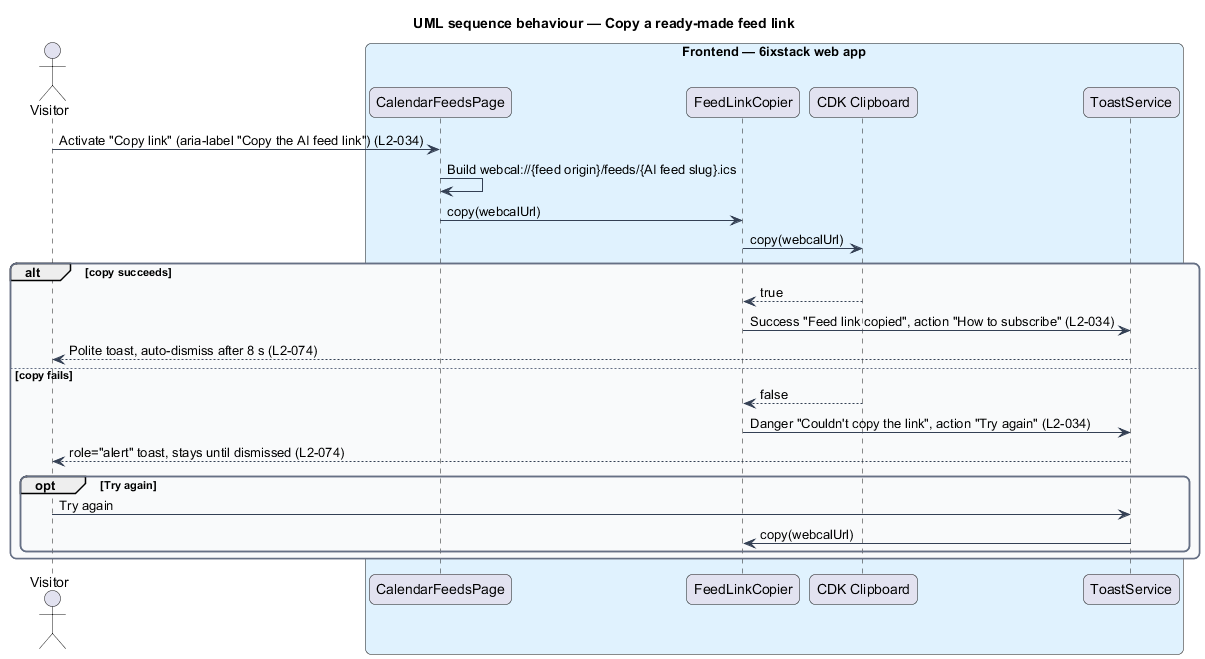

The diagram above was rendered by PlantUML. Its source (embedded in the PNG):
@startuml
title UML sequence behaviour — Copy a ready-made feed link
skinparam backgroundColor #FFFFFF
skinparam shadowing false
skinparam roundcorner 12
skinparam defaultFontName Arial
skinparam ArrowColor #344054
skinparam rectangle {
  BorderColor #344054
  FontColor #101828
}
skinparam package {
  BorderColor #667085
  FontColor #101828
  BackgroundColor #F9FAFB
}
actor "Visitor" as actor
box "Frontend — 6ixstack web app" #E0F2FE
  participant "CalendarFeedsPage" as page
  participant "FeedLinkCopier" as copier
  participant "CDK Clipboard" as clip
  participant "ToastService" as toasts
end box
actor -> page : Activate "Copy link" (aria-label "Copy the AI feed link") (L2-034)
page -> page : Build webcal://{feed origin}/feeds/{AI feed slug}.ics
page -> copier : copy(webcalUrl)
copier -> clip : copy(webcalUrl)
alt copy succeeds
  clip --> copier : true
  copier -> toasts : Success "Feed link copied", action "How to subscribe" (L2-034)
  toasts --> actor : Polite toast, auto-dismiss after 8 s (L2-074)
else copy fails
  clip --> copier : false
  copier -> toasts : Danger "Couldn't copy the link", action "Try again" (L2-034)
  toasts --> actor : role="alert" toast, stays until dismissed (L2-074)
  opt Try again
    actor -> toasts : Try again
    toasts -> copier : copy(webcalUrl)
  end
end
@enduml